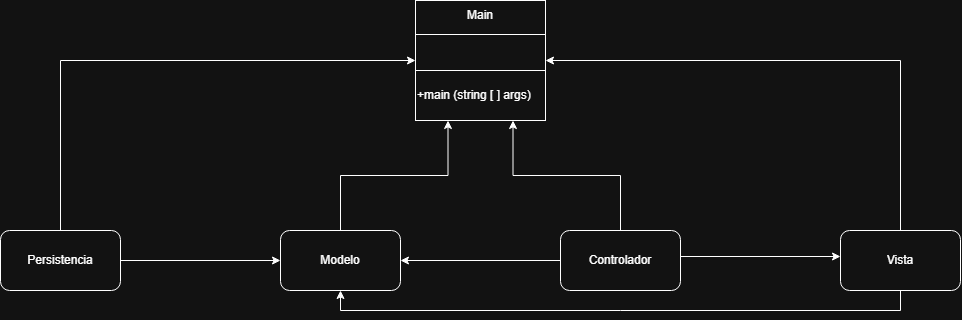

The diagram above was exported from draw.io. Its source (the exported page's mxGraphModel, read from the mxfile embedded in the PNG):
<mxGraphModel dx="2269" dy="657" grid="1" gridSize="10" guides="1" tooltips="1" connect="1" arrows="1" fold="1" page="1" pageScale="1" pageWidth="827" pageHeight="1169" math="0" shadow="0">
  <root>
    <mxCell id="0" />
    <mxCell id="1" parent="0" />
    <mxCell id="jsbWcGESX3TgV3NLRNJ--20" connectable="0" parent="1" style="group" value="" vertex="1">
      <mxGeometry height="120" width="130" x="165" y="120" as="geometry" />
    </mxCell>
    <mxCell id="jsbWcGESX3TgV3NLRNJ--1" parent="jsbWcGESX3TgV3NLRNJ--20" style="whiteSpace=wrap;html=1;" value="" vertex="1">
      <mxGeometry height="120" width="130" as="geometry" />
    </mxCell>
    <mxCell id="jsbWcGESX3TgV3NLRNJ--2" parent="jsbWcGESX3TgV3NLRNJ--20" style="text;html=1;whiteSpace=wrap;strokeColor=none;fillColor=none;align=left;verticalAlign=middle;rounded=0;" value="+main (string [ ] args)" vertex="1">
      <mxGeometry height="50" width="130" y="70" as="geometry" />
    </mxCell>
    <mxCell id="jsbWcGESX3TgV3NLRNJ--3" parent="jsbWcGESX3TgV3NLRNJ--20" style="text;html=1;whiteSpace=wrap;strokeColor=none;fillColor=none;align=center;verticalAlign=middle;rounded=0;" value="Main" vertex="1">
      <mxGeometry height="30" width="60" x="35" as="geometry" />
    </mxCell>
    <mxCell id="jsbWcGESX3TgV3NLRNJ--4" edge="1" parent="jsbWcGESX3TgV3NLRNJ--20" source="jsbWcGESX3TgV3NLRNJ--2" style="edgeStyle=none;orthogonalLoop=1;jettySize=auto;html=1;rounded=0;defaultLabelBackgroundColor=page;entryX=1;entryY=0;entryDx=0;entryDy=0;exitX=0;exitY=0;exitDx=0;exitDy=0;endArrow=none;endFill=0;" target="jsbWcGESX3TgV3NLRNJ--2" value="">
      <mxGeometry relative="1" width="100" as="geometry">
        <Array as="points" />
        <mxPoint y="79" as="sourcePoint" />
        <mxPoint x="100" y="79" as="targetPoint" />
      </mxGeometry>
    </mxCell>
    <mxCell id="jsbWcGESX3TgV3NLRNJ--5" edge="1" parent="jsbWcGESX3TgV3NLRNJ--20" style="edgeStyle=none;orthogonalLoop=1;jettySize=auto;html=1;rounded=0;defaultLabelBackgroundColor=page;entryX=1;entryY=0;entryDx=0;entryDy=0;exitX=0;exitY=0;exitDx=0;exitDy=0;endArrow=none;endFill=0;" value="">
      <mxGeometry relative="1" width="100" as="geometry">
        <Array as="points" />
        <mxPoint y="34" as="sourcePoint" />
        <mxPoint x="130" y="34" as="targetPoint" />
      </mxGeometry>
    </mxCell>
    <mxCell id="jsbWcGESX3TgV3NLRNJ--21" connectable="0" parent="1" style="group" value="" vertex="1">
      <mxGeometry height="60" width="960" x="-250" y="350" as="geometry" />
    </mxCell>
    <mxCell id="jsbWcGESX3TgV3NLRNJ--6" parent="jsbWcGESX3TgV3NLRNJ--21" style="rounded=1;whiteSpace=wrap;html=1;" value="Modelo" vertex="1">
      <mxGeometry height="60" width="120" x="280" as="geometry" />
    </mxCell>
    <mxCell id="jsbWcGESX3TgV3NLRNJ--19" edge="1" parent="jsbWcGESX3TgV3NLRNJ--21" source="jsbWcGESX3TgV3NLRNJ--7" style="edgeStyle=orthogonalEdgeStyle;rounded=0;orthogonalLoop=1;jettySize=auto;html=1;exitX=1;exitY=0.5;exitDx=0;exitDy=0;entryX=0;entryY=0.5;entryDx=0;entryDy=0;defaultLabelBackgroundColor=page;" target="jsbWcGESX3TgV3NLRNJ--6">
      <mxGeometry relative="1" as="geometry" />
    </mxCell>
    <mxCell id="jsbWcGESX3TgV3NLRNJ--7" parent="jsbWcGESX3TgV3NLRNJ--21" style="rounded=1;whiteSpace=wrap;html=1;" value="Persistencia" vertex="1">
      <mxGeometry height="60" width="120" as="geometry" />
    </mxCell>
    <mxCell id="jsbWcGESX3TgV3NLRNJ--18" edge="1" parent="jsbWcGESX3TgV3NLRNJ--21" source="jsbWcGESX3TgV3NLRNJ--8" style="edgeStyle=orthogonalEdgeStyle;rounded=0;orthogonalLoop=1;jettySize=auto;html=1;exitX=0.5;exitY=1;exitDx=0;exitDy=0;entryX=0.5;entryY=1;entryDx=0;entryDy=0;defaultLabelBackgroundColor=page;" target="jsbWcGESX3TgV3NLRNJ--6">
      <mxGeometry relative="1" as="geometry" />
    </mxCell>
    <mxCell id="jsbWcGESX3TgV3NLRNJ--8" parent="jsbWcGESX3TgV3NLRNJ--21" style="rounded=1;whiteSpace=wrap;html=1;" value="Vista" vertex="1">
      <mxGeometry height="60" width="120" x="840" as="geometry" />
    </mxCell>
    <mxCell id="jsbWcGESX3TgV3NLRNJ--10" edge="1" parent="jsbWcGESX3TgV3NLRNJ--21" style="edgeStyle=orthogonalEdgeStyle;rounded=0;orthogonalLoop=1;jettySize=auto;html=1;exitX=1;exitY=0.25;exitDx=0;exitDy=0;entryX=0;entryY=0.25;entryDx=0;entryDy=0;defaultLabelBackgroundColor=page;">
      <mxGeometry relative="1" as="geometry">
        <mxPoint x="680" y="26" as="sourcePoint" />
        <mxPoint x="840" y="26" as="targetPoint" />
      </mxGeometry>
    </mxCell>
    <mxCell id="jsbWcGESX3TgV3NLRNJ--17" edge="1" parent="jsbWcGESX3TgV3NLRNJ--21" source="jsbWcGESX3TgV3NLRNJ--9" style="edgeStyle=orthogonalEdgeStyle;rounded=0;orthogonalLoop=1;jettySize=auto;html=1;exitX=0;exitY=0.5;exitDx=0;exitDy=0;entryX=1;entryY=0.5;entryDx=0;entryDy=0;defaultLabelBackgroundColor=page;" target="jsbWcGESX3TgV3NLRNJ--6">
      <mxGeometry relative="1" as="geometry" />
    </mxCell>
    <mxCell id="jsbWcGESX3TgV3NLRNJ--9" parent="jsbWcGESX3TgV3NLRNJ--21" style="rounded=1;whiteSpace=wrap;html=1;" value="Controlador" vertex="1">
      <mxGeometry height="60" width="120" x="560" as="geometry" />
    </mxCell>
    <mxCell id="jsbWcGESX3TgV3NLRNJ--23" edge="1" parent="1" source="jsbWcGESX3TgV3NLRNJ--6" style="edgeStyle=orthogonalEdgeStyle;rounded=0;orthogonalLoop=1;jettySize=auto;html=1;exitX=0.5;exitY=0;exitDx=0;exitDy=0;entryX=0.25;entryY=1;entryDx=0;entryDy=0;defaultLabelBackgroundColor=page;" target="jsbWcGESX3TgV3NLRNJ--2">
      <mxGeometry relative="1" as="geometry" />
    </mxCell>
    <mxCell id="jsbWcGESX3TgV3NLRNJ--24" edge="1" parent="1" source="jsbWcGESX3TgV3NLRNJ--9" style="edgeStyle=orthogonalEdgeStyle;rounded=0;orthogonalLoop=1;jettySize=auto;html=1;exitX=0.5;exitY=0;exitDx=0;exitDy=0;entryX=0.75;entryY=1;entryDx=0;entryDy=0;defaultLabelBackgroundColor=page;" target="jsbWcGESX3TgV3NLRNJ--2">
      <mxGeometry relative="1" as="geometry" />
    </mxCell>
    <mxCell id="jsbWcGESX3TgV3NLRNJ--25" edge="1" parent="1" source="jsbWcGESX3TgV3NLRNJ--7" style="edgeStyle=orthogonalEdgeStyle;rounded=0;orthogonalLoop=1;jettySize=auto;html=1;exitX=0.5;exitY=0;exitDx=0;exitDy=0;entryX=0;entryY=0.5;entryDx=0;entryDy=0;defaultLabelBackgroundColor=page;" target="jsbWcGESX3TgV3NLRNJ--1">
      <mxGeometry relative="1" as="geometry" />
    </mxCell>
    <mxCell id="jsbWcGESX3TgV3NLRNJ--26" edge="1" parent="1" source="jsbWcGESX3TgV3NLRNJ--8" style="edgeStyle=orthogonalEdgeStyle;rounded=0;orthogonalLoop=1;jettySize=auto;html=1;exitX=0.5;exitY=0;exitDx=0;exitDy=0;entryX=1;entryY=0.5;entryDx=0;entryDy=0;defaultLabelBackgroundColor=page;" target="jsbWcGESX3TgV3NLRNJ--1">
      <mxGeometry relative="1" as="geometry" />
    </mxCell>
  </root>
</mxGraphModel>